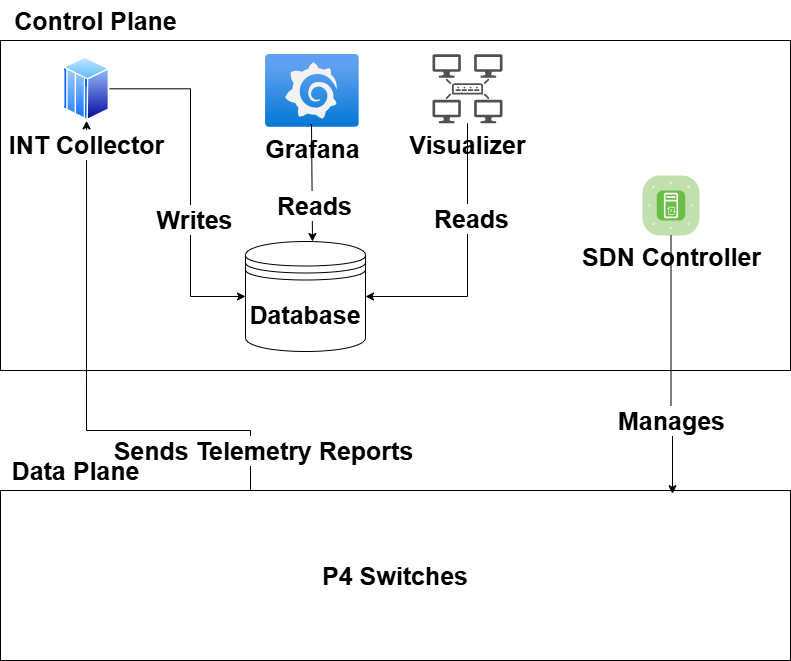

The diagram above was exported from draw.io. Its source (the exported page's mxGraphModel, read from the mxfile embedded in the PNG):
<mxGraphModel dx="1428" dy="841" grid="1" gridSize="10" guides="1" tooltips="1" connect="1" arrows="1" fold="1" page="1" pageScale="1" pageWidth="827" pageHeight="1169" background="none" math="0" shadow="0">
  <root>
    <mxCell id="0" />
    <mxCell id="1" parent="0" />
    <mxCell id="OZowoA4bBWBgJgyGV1VT-5" value="" style="rounded=0;whiteSpace=wrap;html=1;" parent="1" vertex="1">
      <mxGeometry y="40" width="790" height="330" as="geometry" />
    </mxCell>
    <mxCell id="yt6BolCJ6O4ZZ3NJw7HE-9" style="edgeStyle=orthogonalEdgeStyle;rounded=0;orthogonalLoop=1;jettySize=auto;html=1;fontSize=25;entryX=0.5;entryY=1;entryDx=0;entryDy=0;exitX=0.25;exitY=0;exitDx=0;exitDy=0;" parent="1" source="OZowoA4bBWBgJgyGV1VT-7" target="yt6BolCJ6O4ZZ3NJw7HE-7" edge="1">
      <mxGeometry relative="1" as="geometry">
        <mxPoint x="-260" y="390" as="sourcePoint" />
        <Array as="points">
          <mxPoint x="250" y="430" />
          <mxPoint x="86" y="430" />
        </Array>
      </mxGeometry>
    </mxCell>
    <mxCell id="OZowoA4bBWBgJgyGV1VT-10" value="&lt;font style=&quot;font-size: 25px;&quot;&gt;&lt;b style=&quot;&quot;&gt;Sends Telemetry Reports&lt;/b&gt;&lt;/font&gt;" style="edgeLabel;html=1;align=center;verticalAlign=middle;resizable=0;points=[];" parent="yt6BolCJ6O4ZZ3NJw7HE-9" vertex="1" connectable="0">
      <mxGeometry x="-0.9218" y="2" relative="1" as="geometry">
        <mxPoint x="42" y="-39" as="offset" />
      </mxGeometry>
    </mxCell>
    <mxCell id="yt6BolCJ6O4ZZ3NJw7HE-2" value="&lt;b&gt;SDN Controller&lt;/b&gt;" style="verticalLabelPosition=bottom;sketch=0;html=1;fillColor=#6ABD46;strokeColor=#ffffff;verticalAlign=top;align=center;points=[[0.085,0.085,0],[0.915,0.085,0],[0.915,0.915,0],[0.085,0.915,0],[0.25,0,0],[0.5,0,0],[0.75,0,0],[1,0.25,0],[1,0.5,0],[1,0.75,0],[0.75,1,0],[0.5,1,0],[0.25,1,0],[0,0.75,0],[0,0.5,0],[0,0.25,0]];pointerEvents=1;shape=mxgraph.cisco_safe.compositeIcon;bgIcon=mxgraph.cisco_safe.architecture.generic_appliance;resIcon=mxgraph.cisco_safe.architecture.aci_controller;fontSize=25;" parent="1" vertex="1">
      <mxGeometry x="642" y="175" width="57" height="60" as="geometry" />
    </mxCell>
    <mxCell id="yt6BolCJ6O4ZZ3NJw7HE-4" value="&lt;b&gt;Database&lt;/b&gt;" style="shape=datastore;whiteSpace=wrap;html=1;fontSize=25;" parent="1" vertex="1">
      <mxGeometry x="245" y="241" width="120" height="110" as="geometry" />
    </mxCell>
    <mxCell id="yt6BolCJ6O4ZZ3NJw7HE-5" value="&lt;b&gt;Grafana&lt;/b&gt;" style="aspect=fixed;html=1;points=[];align=center;image;fontSize=25;image=img/lib/azure2/other/Grafana.svg;" parent="1" vertex="1">
      <mxGeometry x="265" y="54" width="93.76" height="72.8" as="geometry" />
    </mxCell>
    <mxCell id="yt6BolCJ6O4ZZ3NJw7HE-8" style="edgeStyle=orthogonalEdgeStyle;rounded=0;orthogonalLoop=1;jettySize=auto;html=1;exitX=1;exitY=0.5;exitDx=0;exitDy=0;entryX=0;entryY=0.5;entryDx=0;entryDy=0;fontSize=25;" parent="1" source="yt6BolCJ6O4ZZ3NJw7HE-7" target="yt6BolCJ6O4ZZ3NJw7HE-4" edge="1">
      <mxGeometry relative="1" as="geometry">
        <mxPoint x="252" y="296.0000000000002" as="targetPoint" />
        <Array as="points">
          <mxPoint x="190" y="88" />
          <mxPoint x="190" y="296" />
        </Array>
      </mxGeometry>
    </mxCell>
    <mxCell id="yt6BolCJ6O4ZZ3NJw7HE-15" value="&lt;b&gt;Writes&lt;/b&gt;" style="edgeLabel;html=1;align=center;verticalAlign=middle;resizable=0;points=[];fontSize=25;" parent="yt6BolCJ6O4ZZ3NJw7HE-8" vertex="1" connectable="0">
      <mxGeometry x="0.1754" y="2" relative="1" as="geometry">
        <mxPoint x="1" y="9" as="offset" />
      </mxGeometry>
    </mxCell>
    <mxCell id="yt6BolCJ6O4ZZ3NJw7HE-7" value="&lt;b&gt;INT Collector&lt;/b&gt;" style="aspect=fixed;perimeter=ellipsePerimeter;html=1;align=center;shadow=0;dashed=0;spacingTop=3;image;image=img/lib/active_directory/mainframe_host.svg;fontSize=25;" parent="1" vertex="1">
      <mxGeometry x="63" y="56.3" width="46.08" height="64" as="geometry" />
    </mxCell>
    <mxCell id="p_7pogcTV9KLCBR6zQ41-6" value="&lt;font style=&quot;font-size: 25px;&quot;&gt;&lt;b&gt;Visualizer&lt;/b&gt;&lt;/font&gt;" style="sketch=0;pointerEvents=1;shadow=0;dashed=0;html=1;strokeColor=none;fillColor=#505050;labelPosition=center;verticalLabelPosition=bottom;verticalAlign=top;outlineConnect=0;align=center;shape=mxgraph.office.servers.topology_builder;fontSize=25;" parent="1" vertex="1">
      <mxGeometry x="432" y="53.799999999999955" width="70" height="69" as="geometry" />
    </mxCell>
    <mxCell id="OZowoA4bBWBgJgyGV1VT-7" value="&lt;b&gt;&lt;font style=&quot;font-size: 25px;&quot;&gt;P4 Switches&lt;/font&gt;&lt;/b&gt;" style="rounded=0;whiteSpace=wrap;html=1;" parent="1" vertex="1">
      <mxGeometry y="490" width="790" height="170" as="geometry" />
    </mxCell>
    <mxCell id="OZowoA4bBWBgJgyGV1VT-9" value="&lt;b&gt;&lt;font style=&quot;font-size: 25px;&quot;&gt;Control Plane&lt;/font&gt;&lt;/b&gt;" style="text;html=1;align=center;verticalAlign=middle;resizable=0;points=[];autosize=1;strokeColor=none;fillColor=none;fontSize=18;" parent="1" vertex="1">
      <mxGeometry width="190" height="40" as="geometry" />
    </mxCell>
    <mxCell id="OZowoA4bBWBgJgyGV1VT-11" value="&lt;b&gt;&lt;font style=&quot;font-size: 25px;&quot;&gt;Manages&lt;/font&gt;&lt;/b&gt;" style="edgeStyle=orthogonalEdgeStyle;rounded=0;orthogonalLoop=1;jettySize=auto;html=1;exitX=0.5;exitY=1;exitDx=0;exitDy=0;exitPerimeter=0;entryX=0.9;entryY=0.019;entryDx=0;entryDy=0;entryPerimeter=0;" parent="1" source="yt6BolCJ6O4ZZ3NJw7HE-2" edge="1">
      <mxGeometry x="0.425" relative="1" as="geometry">
        <mxPoint x="1075.5" y="260" as="sourcePoint" />
        <mxPoint x="672" y="493.23" as="targetPoint" />
        <Array as="points">
          <mxPoint x="670" y="430" />
          <mxPoint x="672" y="430" />
        </Array>
        <mxPoint as="offset" />
      </mxGeometry>
    </mxCell>
    <mxCell id="OZowoA4bBWBgJgyGV1VT-12" value="&lt;b&gt;&lt;font style=&quot;font-size: 25px;&quot;&gt;Data Plane&lt;/font&gt;&lt;/b&gt;" style="text;html=1;align=center;verticalAlign=middle;resizable=0;points=[];autosize=1;strokeColor=none;fillColor=none;fontSize=18;" parent="1" vertex="1">
      <mxGeometry y="450" width="150" height="40" as="geometry" />
    </mxCell>
    <mxCell id="p_7pogcTV9KLCBR6zQ41-7" style="edgeStyle=orthogonalEdgeStyle;rounded=0;orthogonalLoop=1;jettySize=auto;html=1;entryX=1;entryY=0.5;entryDx=0;entryDy=0;fontSize=25;" parent="1" source="p_7pogcTV9KLCBR6zQ41-6" target="yt6BolCJ6O4ZZ3NJw7HE-4" edge="1">
      <mxGeometry relative="1" as="geometry">
        <Array as="points">
          <mxPoint x="467" y="296" />
        </Array>
        <mxPoint x="377" y="274" as="targetPoint" />
      </mxGeometry>
    </mxCell>
    <mxCell id="6R4ueeL0Bs8kGJtLsEFX-3" value="&lt;font style=&quot;font-size: 25px;&quot;&gt;&lt;b&gt;Reads&lt;/b&gt;&lt;/font&gt;" style="edgeLabel;html=1;align=center;verticalAlign=middle;resizable=0;points=[];fontSize=25;fontFamily=Helvetica;" parent="p_7pogcTV9KLCBR6zQ41-7" vertex="1" connectable="0">
      <mxGeometry x="0.169" y="-1" relative="1" as="geometry">
        <mxPoint x="4" y="-66" as="offset" />
      </mxGeometry>
    </mxCell>
    <mxCell id="yt6BolCJ6O4ZZ3NJw7HE-13" style="edgeStyle=orthogonalEdgeStyle;rounded=0;orthogonalLoop=1;jettySize=auto;html=1;fontSize=25;exitX=0.477;exitY=0.961;exitDx=0;exitDy=0;exitPerimeter=0;entryX=0.5;entryY=0;entryDx=0;entryDy=0;" parent="1" source="yt6BolCJ6O4ZZ3NJw7HE-5" edge="1">
      <mxGeometry relative="1" as="geometry">
        <Array as="points">
          <mxPoint x="311" y="241" />
        </Array>
        <mxPoint x="312" y="241" as="targetPoint" />
      </mxGeometry>
    </mxCell>
    <mxCell id="yt6BolCJ6O4ZZ3NJw7HE-14" value="&lt;b&gt;Reads&lt;/b&gt;" style="edgeLabel;html=1;align=center;verticalAlign=middle;resizable=0;points=[];fontSize=25;" parent="yt6BolCJ6O4ZZ3NJw7HE-13" vertex="1" connectable="0">
      <mxGeometry x="0.1431" y="3" relative="1" as="geometry">
        <mxPoint x="-1" y="14" as="offset" />
      </mxGeometry>
    </mxCell>
  </root>
</mxGraphModel>